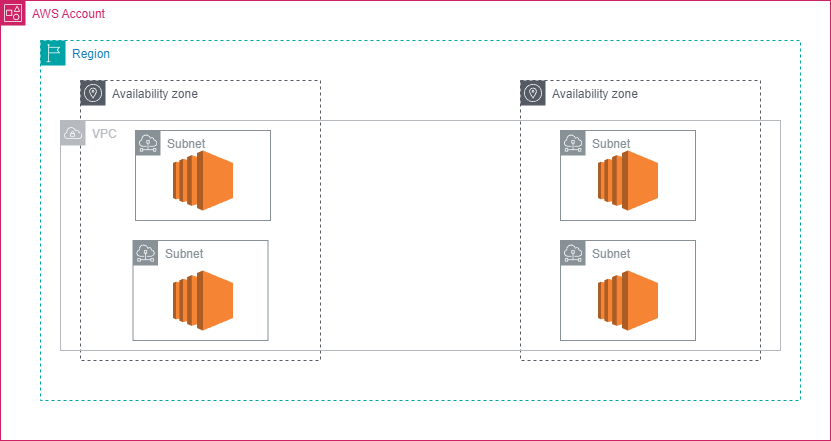

The diagram above was exported from draw.io. Its source (the exported page's mxGraphModel, read from the mxfile embedded in the PNG):
<mxGraphModel dx="1780" dy="946" grid="1" gridSize="10" guides="1" tooltips="1" connect="1" arrows="1" fold="1" page="1" pageScale="1" pageWidth="827" pageHeight="1169" math="0" shadow="0">
  <root>
    <mxCell id="0" />
    <mxCell id="1" parent="0" />
    <mxCell id="2sRWw5W2-aFFUU7RNdb5-1" value="AWS Account" style="points=[[0,0],[0.25,0],[0.5,0],[0.75,0],[1,0],[1,0.25],[1,0.5],[1,0.75],[1,1],[0.75,1],[0.5,1],[0.25,1],[0,1],[0,0.75],[0,0.5],[0,0.25]];outlineConnect=0;gradientColor=none;html=1;whiteSpace=wrap;fontSize=12;fontStyle=0;container=1;pointerEvents=0;collapsible=0;recursiveResize=0;shape=mxgraph.aws4.group;grIcon=mxgraph.aws4.group_account;strokeColor=#CD2264;fillColor=none;verticalAlign=top;align=left;spacingLeft=30;fontColor=#CD2264;dashed=0;" vertex="1" parent="1">
      <mxGeometry x="70" y="160" width="830" height="440" as="geometry" />
    </mxCell>
    <mxCell id="2sRWw5W2-aFFUU7RNdb5-2" value="Region" style="points=[[0,0],[0.25,0],[0.5,0],[0.75,0],[1,0],[1,0.25],[1,0.5],[1,0.75],[1,1],[0.75,1],[0.5,1],[0.25,1],[0,1],[0,0.75],[0,0.5],[0,0.25]];outlineConnect=0;gradientColor=none;html=1;whiteSpace=wrap;fontSize=12;fontStyle=0;container=1;pointerEvents=0;collapsible=0;recursiveResize=0;shape=mxgraph.aws4.group;grIcon=mxgraph.aws4.group_region;strokeColor=#00A4A6;fillColor=none;verticalAlign=top;align=left;spacingLeft=30;fontColor=#147EBA;dashed=1;" vertex="1" parent="2sRWw5W2-aFFUU7RNdb5-1">
      <mxGeometry x="40" y="40" width="760" height="360" as="geometry" />
    </mxCell>
    <mxCell id="2sRWw5W2-aFFUU7RNdb5-3" value="Availability zone" style="sketch=0;outlineConnect=0;gradientColor=none;html=1;whiteSpace=wrap;fontSize=12;fontStyle=0;shape=mxgraph.aws4.group;grIcon=mxgraph.aws4.group_availability_zone;strokeColor=#545B64;fillColor=none;verticalAlign=top;align=left;spacingLeft=30;fontColor=#545B64;dashed=1;" vertex="1" parent="2sRWw5W2-aFFUU7RNdb5-2">
      <mxGeometry x="40" y="40" width="240" height="280" as="geometry" />
    </mxCell>
    <mxCell id="2sRWw5W2-aFFUU7RNdb5-7" value="Availability zone" style="sketch=0;outlineConnect=0;gradientColor=none;html=1;whiteSpace=wrap;fontSize=12;fontStyle=0;shape=mxgraph.aws4.group;grIcon=mxgraph.aws4.group_availability_zone;strokeColor=#545B64;fillColor=none;verticalAlign=top;align=left;spacingLeft=30;fontColor=#545B64;dashed=1;" vertex="1" parent="2sRWw5W2-aFFUU7RNdb5-2">
      <mxGeometry x="480" y="40" width="240" height="280" as="geometry" />
    </mxCell>
    <mxCell id="2sRWw5W2-aFFUU7RNdb5-8" value="VPC" style="sketch=0;outlineConnect=0;gradientColor=none;html=1;whiteSpace=wrap;fontSize=12;fontStyle=0;shape=mxgraph.aws4.group;grIcon=mxgraph.aws4.group_vpc;strokeColor=#B6BABF;fillColor=none;verticalAlign=top;align=left;spacingLeft=30;fontColor=#B6BABF;dashed=0;" vertex="1" parent="2sRWw5W2-aFFUU7RNdb5-2">
      <mxGeometry x="20" y="80" width="720" height="230" as="geometry" />
    </mxCell>
    <mxCell id="2sRWw5W2-aFFUU7RNdb5-9" value="Subnet" style="sketch=0;outlineConnect=0;gradientColor=none;html=1;whiteSpace=wrap;fontSize=12;fontStyle=0;shape=mxgraph.aws4.group;grIcon=mxgraph.aws4.group_subnet;strokeColor=#879196;fillColor=none;verticalAlign=top;align=left;spacingLeft=30;fontColor=#879196;dashed=0;" vertex="1" parent="2sRWw5W2-aFFUU7RNdb5-2">
      <mxGeometry x="95" y="90" width="135" height="90" as="geometry" />
    </mxCell>
    <mxCell id="2sRWw5W2-aFFUU7RNdb5-10" value="Subnet" style="sketch=0;outlineConnect=0;gradientColor=none;html=1;whiteSpace=wrap;fontSize=12;fontStyle=0;shape=mxgraph.aws4.group;grIcon=mxgraph.aws4.group_subnet;strokeColor=#879196;fillColor=none;verticalAlign=top;align=left;spacingLeft=30;fontColor=#879196;dashed=0;" vertex="1" parent="2sRWw5W2-aFFUU7RNdb5-2">
      <mxGeometry x="92.5" y="200" width="135" height="100" as="geometry" />
    </mxCell>
    <mxCell id="2sRWw5W2-aFFUU7RNdb5-11" value="Subnet" style="sketch=0;outlineConnect=0;gradientColor=none;html=1;whiteSpace=wrap;fontSize=12;fontStyle=0;shape=mxgraph.aws4.group;grIcon=mxgraph.aws4.group_subnet;strokeColor=#879196;fillColor=none;verticalAlign=top;align=left;spacingLeft=30;fontColor=#879196;dashed=0;" vertex="1" parent="2sRWw5W2-aFFUU7RNdb5-2">
      <mxGeometry x="520" y="90" width="135" height="90" as="geometry" />
    </mxCell>
    <mxCell id="2sRWw5W2-aFFUU7RNdb5-12" value="Subnet" style="sketch=0;outlineConnect=0;gradientColor=none;html=1;whiteSpace=wrap;fontSize=12;fontStyle=0;shape=mxgraph.aws4.group;grIcon=mxgraph.aws4.group_subnet;strokeColor=#879196;fillColor=none;verticalAlign=top;align=left;spacingLeft=30;fontColor=#879196;dashed=0;" vertex="1" parent="2sRWw5W2-aFFUU7RNdb5-2">
      <mxGeometry x="520" y="200" width="135" height="100" as="geometry" />
    </mxCell>
    <mxCell id="2sRWw5W2-aFFUU7RNdb5-13" value="" style="outlineConnect=0;dashed=0;verticalLabelPosition=bottom;verticalAlign=top;align=center;html=1;shape=mxgraph.aws3.ec2;fillColor=#F58534;gradientColor=none;" vertex="1" parent="2sRWw5W2-aFFUU7RNdb5-2">
      <mxGeometry x="132.5" y="110" width="60" height="60" as="geometry" />
    </mxCell>
    <mxCell id="2sRWw5W2-aFFUU7RNdb5-14" value="" style="outlineConnect=0;dashed=0;verticalLabelPosition=bottom;verticalAlign=top;align=center;html=1;shape=mxgraph.aws3.ec2;fillColor=#F58534;gradientColor=none;" vertex="1" parent="2sRWw5W2-aFFUU7RNdb5-2">
      <mxGeometry x="132.5" y="230" width="60" height="60" as="geometry" />
    </mxCell>
    <mxCell id="2sRWw5W2-aFFUU7RNdb5-15" value="" style="outlineConnect=0;dashed=0;verticalLabelPosition=bottom;verticalAlign=top;align=center;html=1;shape=mxgraph.aws3.ec2;fillColor=#F58534;gradientColor=none;" vertex="1" parent="2sRWw5W2-aFFUU7RNdb5-2">
      <mxGeometry x="557.5" y="110" width="60" height="60" as="geometry" />
    </mxCell>
    <mxCell id="2sRWw5W2-aFFUU7RNdb5-16" value="" style="outlineConnect=0;dashed=0;verticalLabelPosition=bottom;verticalAlign=top;align=center;html=1;shape=mxgraph.aws3.ec2;fillColor=#F58534;gradientColor=none;" vertex="1" parent="2sRWw5W2-aFFUU7RNdb5-2">
      <mxGeometry x="557.5" y="230" width="60" height="60" as="geometry" />
    </mxCell>
  </root>
</mxGraphModel>